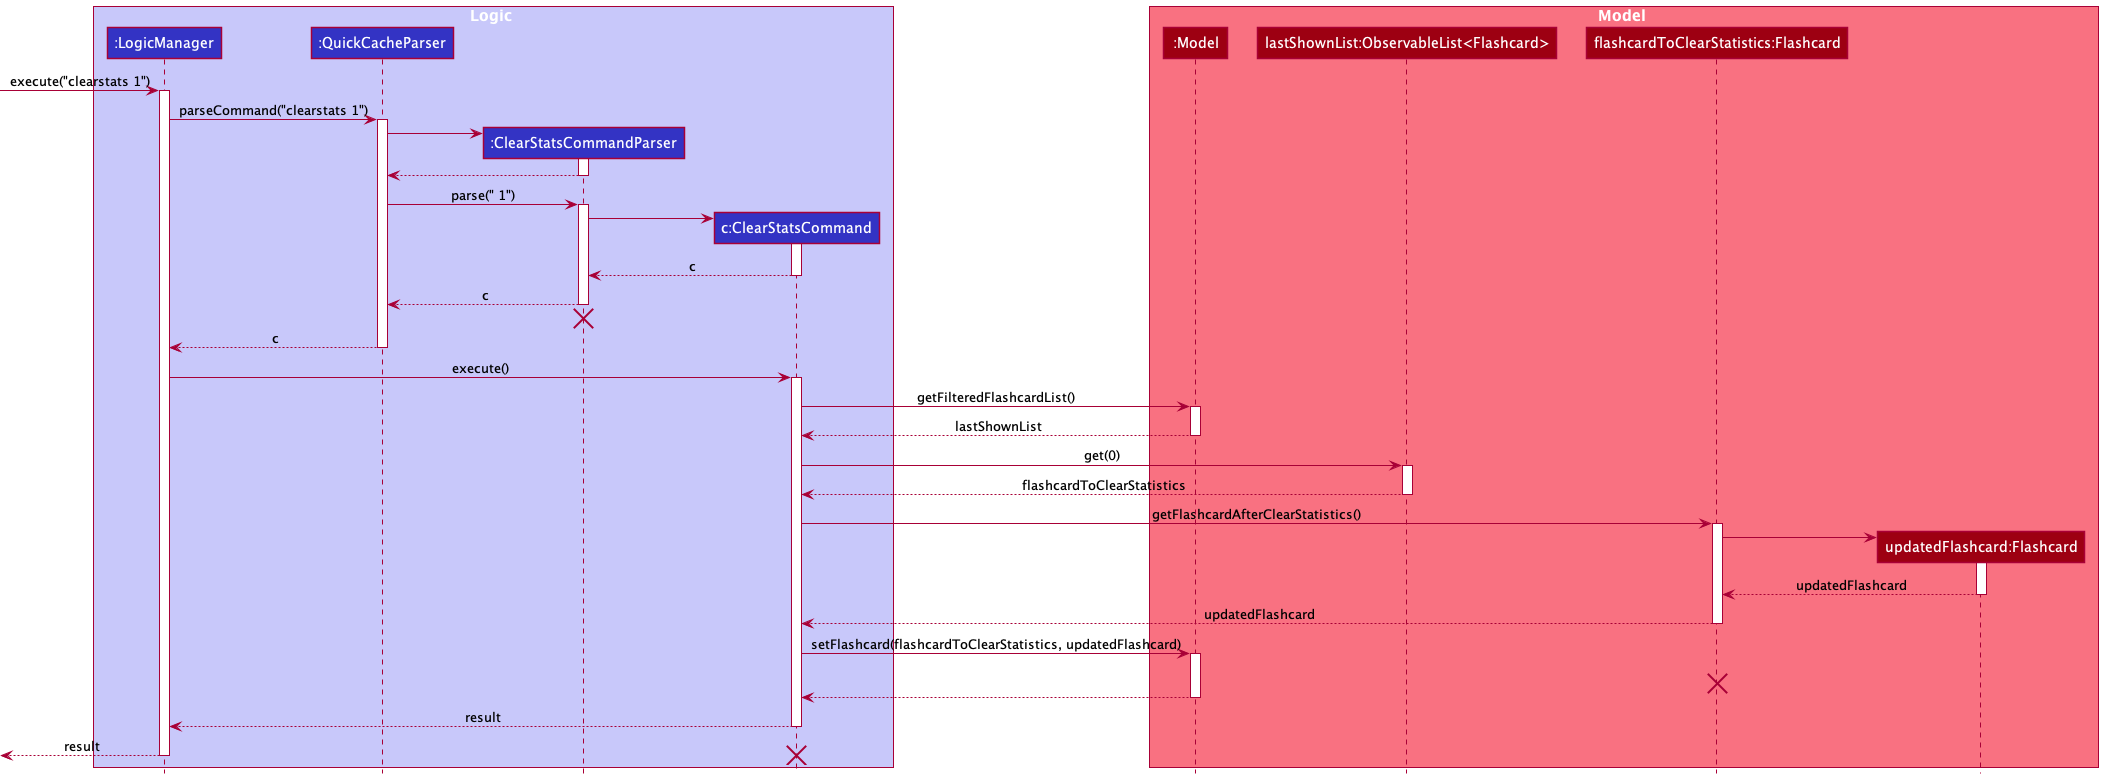

The diagram above was rendered by PlantUML. Its source (embedded in the PNG):
@startuml
!include style.puml

box Logic LOGIC_COLOR_T1
participant ":LogicManager" as LogicManager LOGIC_COLOR
participant ":QuickCacheParser" as QuickCacheParser LOGIC_COLOR
participant ":ClearStatsCommandParser" as ClearStatsCommandParser LOGIC_COLOR
participant "c:ClearStatsCommand" as ClearStatsCommand LOGIC_COLOR
end box

box Model MODEL_COLOR_T1
participant ":Model" as Model MODEL_COLOR
participant "lastShownList:ObservableList<Flashcard>" as ObservableList MODEL_COLOR
participant "flashcardToClearStatistics:Flashcard" as Flashcard MODEL_COLOR
participant "updatedFlashcard:Flashcard" as UpdatedFlashcard MODEL_COLOR
end box

[-> LogicManager : execute("clearstats 1")
activate LogicManager

LogicManager -> QuickCacheParser : parseCommand("clearstats 1")
activate QuickCacheParser

create ClearStatsCommandParser
QuickCacheParser -> ClearStatsCommandParser
activate ClearStatsCommandParser

ClearStatsCommandParser --> QuickCacheParser
deactivate ClearStatsCommandParser

QuickCacheParser -> ClearStatsCommandParser : parse(" 1")
activate ClearStatsCommandParser

create ClearStatsCommand
ClearStatsCommandParser -> ClearStatsCommand
activate ClearStatsCommand

ClearStatsCommand --> ClearStatsCommandParser : c
deactivate ClearStatsCommand

ClearStatsCommandParser --> QuickCacheParser: c
deactivate ClearStatsCommandParser

'Hidden arrow to position the destroy marker below the end of the activation bar.
ClearStatsCommandParser -[hidden]-> QuickCacheParser
destroy ClearStatsCommandParser

QuickCacheParser --> LogicManager : c
deactivate QuickCacheParser

LogicManager -> ClearStatsCommand : execute()
activate ClearStatsCommand

ClearStatsCommand -> Model : getFilteredFlashcardList()
activate Model

Model --> ClearStatsCommand : lastShownList
deactivate Model

ClearStatsCommand -> ObservableList : get(0)
activate ObservableList

ObservableList --> ClearStatsCommand : flashcardToClearStatistics
deactivate ObservableList

ClearStatsCommand -> Flashcard : getFlashcardAfterClearStatistics()
activate Flashcard

create UpdatedFlashcard
Flashcard -> UpdatedFlashcard
activate UpdatedFlashcard

UpdatedFlashcard --> Flashcard : updatedFlashcard
deactivate UpdatedFlashcard

Flashcard --> ClearStatsCommand : updatedFlashcard
deactivate Flashcard

ClearStatsCommand -> Model : setFlashcard(flashcardToClearStatistics, updatedFlashcard)
activate Model

destroy Flashcard

Model --> ClearStatsCommand
deactivate Model

ClearStatsCommand --> LogicManager : result
deactivate ClearStatsCommand

[<--LogicManager : result
deactivate LogicManager
destroy ClearStatsCommand
@enduml